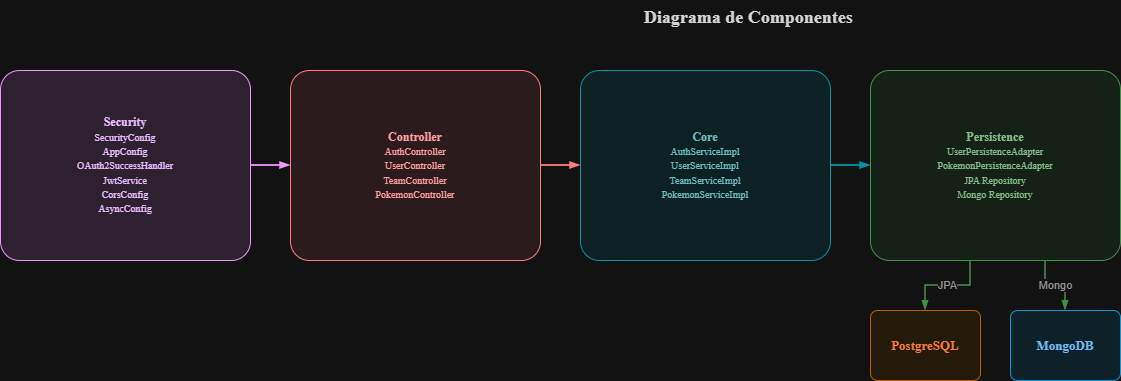

The diagram above was exported from draw.io. Its source (the exported page's mxGraphModel, read from the mxfile embedded in the PNG):
<mxGraphModel dx="1259" dy="744" grid="1" gridSize="10" guides="1" tooltips="1" connect="1" arrows="1" fold="1" page="1" pageScale="1" pageWidth="1700" pageHeight="1100" math="0" shadow="0">
  <root>
    <mxCell id="0" />
    <mxCell id="1" parent="0" />
    <mxCell id="title" parent="1" style="text;html=1;strokeColor=none;fillColor=none;align=center;verticalAlign=top;fontSize=18;fontFamily=Inter;fontColor=#1E1E1E;" value="&lt;b&gt;Diagrama de Componentes&amp;nbsp;&lt;/b&gt;&lt;div&gt;&lt;b&gt;&lt;br&gt;&lt;/b&gt;&lt;/div&gt;" vertex="1">
      <mxGeometry height="40" width="700" x="450" y="10" as="geometry" />
    </mxCell>
    <mxCell id="security" parent="1" style="rounded=1;whiteSpace=wrap;html=1;fontSize=12;fontFamily=Inter;fillColor=#F3E5F5;strokeColor=#8E24AA;fontColor=#4A148C;align=center;verticalAlign=middle;arcSize=10;" value="&lt;b&gt;Security&lt;/b&gt;&lt;br&gt;&lt;font style='font-size:10px'&gt;SecurityConfig&lt;br&gt;AppConfig&lt;br&gt;OAuth2SuccessHandler&lt;br&gt;JwtService&lt;br&gt;CorsConfig&lt;br&gt;AsyncConfig&lt;/font&gt;" vertex="1">
      <mxGeometry height="190" width="250" x="50" y="80" as="geometry" />
    </mxCell>
    <mxCell id="controller" parent="1" style="rounded=1;whiteSpace=wrap;html=1;fontSize=12;fontFamily=Inter;fillColor=#FFEBEE;strokeColor=#E53935;fontColor=#B71C1C;align=center;verticalAlign=middle;arcSize=10;" value="&lt;b&gt;Controller&lt;/b&gt;&lt;br&gt;&lt;font style='font-size:10px'&gt;AuthController&lt;br&gt;UserController&lt;br&gt;TeamController&lt;br&gt;PokemonController&lt;/font&gt;" vertex="1">
      <mxGeometry height="190" width="250" x="340" y="80" as="geometry" />
    </mxCell>
    <mxCell id="core" parent="1" style="rounded=1;whiteSpace=wrap;html=1;fontSize=12;fontFamily=Inter;fillColor=#E0F7FA;strokeColor=#00ACC1;fontColor=#006064;align=center;verticalAlign=middle;arcSize=10;" value="&lt;b&gt;Core&lt;/b&gt;&lt;br&gt;&lt;font style='font-size:10px'&gt;AuthServiceImpl&lt;br&gt;UserServiceImpl&lt;br&gt;TeamServiceImpl&lt;br&gt;PokemonServiceImpl&lt;/font&gt;" vertex="1">
      <mxGeometry height="190" width="250" x="630" y="80" as="geometry" />
    </mxCell>
    <mxCell id="persistence" parent="1" style="rounded=1;whiteSpace=wrap;html=1;fontSize=12;fontFamily=Inter;fillColor=#E8F5E9;strokeColor=#43A047;fontColor=#1B5E20;align=center;verticalAlign=middle;arcSize=10;" value="&lt;b&gt;Persistence&lt;/b&gt;&lt;br&gt;&lt;font style='font-size:10px'&gt;UserPersistenceAdapter&lt;br&gt;PokemonPersistenceAdapter&lt;br&gt;JPA Repository&lt;br&gt;Mongo Repository&lt;/font&gt;" vertex="1">
      <mxGeometry height="190" width="250" x="920" y="80" as="geometry" />
    </mxCell>
    <mxCell id="postgres" parent="1" style="rounded=1;whiteSpace=wrap;html=1;fontSize=13;fontFamily=Inter;fillColor=#FFF3E0;strokeColor=#FB8C00;fontColor=#E65100;align=center;verticalAlign=middle;arcSize=10;" value="&lt;b&gt;PostgreSQL&lt;/b&gt;" vertex="1">
      <mxGeometry height="70" width="110" x="920" y="320" as="geometry" />
    </mxCell>
    <mxCell id="mongo" parent="1" style="rounded=1;whiteSpace=wrap;html=1;fontSize=13;fontFamily=Inter;fillColor=#E1F5FE;strokeColor=#039BE5;fontColor=#01579B;align=center;verticalAlign=middle;arcSize=10;" value="&lt;b&gt;MongoDB&lt;/b&gt;" vertex="1">
      <mxGeometry height="70" width="110" x="1060" y="320" as="geometry" />
    </mxCell>
    <mxCell id="authToController" edge="1" parent="1" source="security" style="edgeStyle=orthogonalEdgeStyle;rounded=0;orthogonalLoop=1;jettySize=auto;html=1;strokeColor=#8E24AA;strokeWidth=1.8;exitX=1;exitY=0.5;entryX=0;entryY=0.5;endArrow=blockThin;endFill=1;" target="controller" value="">
      <mxGeometry relative="1" as="geometry" />
    </mxCell>
    <mxCell id="controllerToCore" edge="1" parent="1" source="controller" style="edgeStyle=orthogonalEdgeStyle;rounded=0;orthogonalLoop=1;jettySize=auto;html=1;strokeColor=#E53935;strokeWidth=1.8;exitX=1;exitY=0.5;entryX=0;entryY=0.5;endArrow=blockThin;endFill=1;" target="core" value="">
      <mxGeometry relative="1" as="geometry" />
    </mxCell>
    <mxCell id="coreToPersistence" edge="1" parent="1" source="core" style="edgeStyle=orthogonalEdgeStyle;rounded=0;orthogonalLoop=1;jettySize=auto;html=1;strokeColor=#00ACC1;strokeWidth=1.8;exitX=1;exitY=0.5;entryX=0;entryY=0.5;endArrow=blockThin;endFill=1;" target="persistence" value="">
      <mxGeometry relative="1" as="geometry" />
    </mxCell>
    <mxCell id="persToPostgres" edge="1" parent="1" source="persistence" style="edgeStyle=orthogonalEdgeStyle;rounded=0;orthogonalLoop=1;jettySize=auto;html=1;strokeColor=#43A047;strokeWidth=1.5;exitX=0.4;exitY=1;entryX=0.5;entryY=0;endArrow=blockThin;endFill=1;" target="postgres" value="&lt;font color='#666666' style='font-size:11px'&gt;JPA&lt;/font&gt;">
      <mxGeometry relative="1" as="geometry" />
    </mxCell>
    <mxCell id="persToMongo" edge="1" parent="1" source="persistence" style="edgeStyle=orthogonalEdgeStyle;rounded=0;orthogonalLoop=1;jettySize=auto;html=1;strokeColor=#43A047;strokeWidth=1.5;exitX=0.7;exitY=1;entryX=0.5;entryY=0;endArrow=blockThin;endFill=1;" target="mongo" value="&lt;font color='#666666' style='font-size:11px'&gt;Mongo&lt;/font&gt;">
      <mxGeometry relative="1" as="geometry" />
    </mxCell>
  </root>
</mxGraphModel>